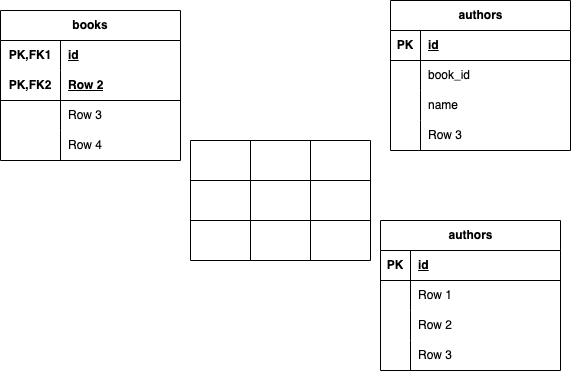

The diagram above was exported from draw.io. Its source (the exported page's mxGraphModel, read from the mxfile embedded in the PNG):
<mxGraphModel dx="808" dy="568" grid="1" gridSize="10" guides="1" tooltips="1" connect="1" arrows="1" fold="1" page="1" pageScale="1" pageWidth="827" pageHeight="1169" math="0" shadow="0">
  <root>
    <mxCell id="0" />
    <mxCell id="1" parent="0" />
    <mxCell id="2" value="authors" style="shape=table;startSize=30;container=1;collapsible=1;childLayout=tableLayout;fixedRows=1;rowLines=0;fontStyle=1;align=center;resizeLast=1;html=1;" vertex="1" parent="1">
      <mxGeometry x="520" y="40" width="180" height="150" as="geometry" />
    </mxCell>
    <mxCell id="3" value="" style="shape=tableRow;horizontal=0;startSize=0;swimlaneHead=0;swimlaneBody=0;fillColor=none;collapsible=0;dropTarget=0;points=[[0,0.5],[1,0.5]];portConstraint=eastwest;top=0;left=0;right=0;bottom=1;" vertex="1" parent="2">
      <mxGeometry y="30" width="180" height="30" as="geometry" />
    </mxCell>
    <mxCell id="4" value="PK" style="shape=partialRectangle;connectable=0;fillColor=none;top=0;left=0;bottom=0;right=0;fontStyle=1;overflow=hidden;whiteSpace=wrap;html=1;" vertex="1" parent="3">
      <mxGeometry width="30" height="30" as="geometry">
        <mxRectangle width="30" height="30" as="alternateBounds" />
      </mxGeometry>
    </mxCell>
    <mxCell id="5" value="id" style="shape=partialRectangle;connectable=0;fillColor=none;top=0;left=0;bottom=0;right=0;align=left;spacingLeft=6;fontStyle=5;overflow=hidden;whiteSpace=wrap;html=1;" vertex="1" parent="3">
      <mxGeometry x="30" width="150" height="30" as="geometry">
        <mxRectangle width="150" height="30" as="alternateBounds" />
      </mxGeometry>
    </mxCell>
    <mxCell id="6" value="" style="shape=tableRow;horizontal=0;startSize=0;swimlaneHead=0;swimlaneBody=0;fillColor=none;collapsible=0;dropTarget=0;points=[[0,0.5],[1,0.5]];portConstraint=eastwest;top=0;left=0;right=0;bottom=0;" vertex="1" parent="2">
      <mxGeometry y="60" width="180" height="30" as="geometry" />
    </mxCell>
    <mxCell id="7" value="" style="shape=partialRectangle;connectable=0;fillColor=none;top=0;left=0;bottom=0;right=0;editable=1;overflow=hidden;whiteSpace=wrap;html=1;" vertex="1" parent="6">
      <mxGeometry width="30" height="30" as="geometry">
        <mxRectangle width="30" height="30" as="alternateBounds" />
      </mxGeometry>
    </mxCell>
    <mxCell id="8" value="book_id" style="shape=partialRectangle;connectable=0;fillColor=none;top=0;left=0;bottom=0;right=0;align=left;spacingLeft=6;overflow=hidden;whiteSpace=wrap;html=1;" vertex="1" parent="6">
      <mxGeometry x="30" width="150" height="30" as="geometry">
        <mxRectangle width="150" height="30" as="alternateBounds" />
      </mxGeometry>
    </mxCell>
    <mxCell id="9" value="" style="shape=tableRow;horizontal=0;startSize=0;swimlaneHead=0;swimlaneBody=0;fillColor=none;collapsible=0;dropTarget=0;points=[[0,0.5],[1,0.5]];portConstraint=eastwest;top=0;left=0;right=0;bottom=0;" vertex="1" parent="2">
      <mxGeometry y="90" width="180" height="30" as="geometry" />
    </mxCell>
    <mxCell id="10" value="" style="shape=partialRectangle;connectable=0;fillColor=none;top=0;left=0;bottom=0;right=0;editable=1;overflow=hidden;whiteSpace=wrap;html=1;" vertex="1" parent="9">
      <mxGeometry width="30" height="30" as="geometry">
        <mxRectangle width="30" height="30" as="alternateBounds" />
      </mxGeometry>
    </mxCell>
    <mxCell id="11" value="name" style="shape=partialRectangle;connectable=0;fillColor=none;top=0;left=0;bottom=0;right=0;align=left;spacingLeft=6;overflow=hidden;whiteSpace=wrap;html=1;" vertex="1" parent="9">
      <mxGeometry x="30" width="150" height="30" as="geometry">
        <mxRectangle width="150" height="30" as="alternateBounds" />
      </mxGeometry>
    </mxCell>
    <mxCell id="12" value="" style="shape=tableRow;horizontal=0;startSize=0;swimlaneHead=0;swimlaneBody=0;fillColor=none;collapsible=0;dropTarget=0;points=[[0,0.5],[1,0.5]];portConstraint=eastwest;top=0;left=0;right=0;bottom=0;" vertex="1" parent="2">
      <mxGeometry y="120" width="180" height="30" as="geometry" />
    </mxCell>
    <mxCell id="13" value="" style="shape=partialRectangle;connectable=0;fillColor=none;top=0;left=0;bottom=0;right=0;editable=1;overflow=hidden;whiteSpace=wrap;html=1;" vertex="1" parent="12">
      <mxGeometry width="30" height="30" as="geometry">
        <mxRectangle width="30" height="30" as="alternateBounds" />
      </mxGeometry>
    </mxCell>
    <mxCell id="14" value="Row 3" style="shape=partialRectangle;connectable=0;fillColor=none;top=0;left=0;bottom=0;right=0;align=left;spacingLeft=6;overflow=hidden;whiteSpace=wrap;html=1;" vertex="1" parent="12">
      <mxGeometry x="30" width="150" height="30" as="geometry">
        <mxRectangle width="150" height="30" as="alternateBounds" />
      </mxGeometry>
    </mxCell>
    <mxCell id="15" value="books" style="shape=table;startSize=30;container=1;collapsible=1;childLayout=tableLayout;fixedRows=1;rowLines=0;fontStyle=1;align=center;resizeLast=1;html=1;whiteSpace=wrap;" vertex="1" parent="1">
      <mxGeometry x="130" y="50" width="180" height="150" as="geometry" />
    </mxCell>
    <mxCell id="16" value="" style="shape=tableRow;horizontal=0;startSize=0;swimlaneHead=0;swimlaneBody=0;fillColor=none;collapsible=0;dropTarget=0;points=[[0,0.5],[1,0.5]];portConstraint=eastwest;top=0;left=0;right=0;bottom=0;html=1;" vertex="1" parent="15">
      <mxGeometry y="30" width="180" height="30" as="geometry" />
    </mxCell>
    <mxCell id="17" value="PK,FK1" style="shape=partialRectangle;connectable=0;fillColor=none;top=0;left=0;bottom=0;right=0;fontStyle=1;overflow=hidden;html=1;whiteSpace=wrap;" vertex="1" parent="16">
      <mxGeometry width="60" height="30" as="geometry">
        <mxRectangle width="60" height="30" as="alternateBounds" />
      </mxGeometry>
    </mxCell>
    <mxCell id="18" value="id" style="shape=partialRectangle;connectable=0;fillColor=none;top=0;left=0;bottom=0;right=0;align=left;spacingLeft=6;fontStyle=5;overflow=hidden;html=1;whiteSpace=wrap;" vertex="1" parent="16">
      <mxGeometry x="60" width="120" height="30" as="geometry">
        <mxRectangle width="120" height="30" as="alternateBounds" />
      </mxGeometry>
    </mxCell>
    <mxCell id="19" value="" style="shape=tableRow;horizontal=0;startSize=0;swimlaneHead=0;swimlaneBody=0;fillColor=none;collapsible=0;dropTarget=0;points=[[0,0.5],[1,0.5]];portConstraint=eastwest;top=0;left=0;right=0;bottom=1;html=1;" vertex="1" parent="15">
      <mxGeometry y="60" width="180" height="30" as="geometry" />
    </mxCell>
    <mxCell id="20" value="PK,FK2" style="shape=partialRectangle;connectable=0;fillColor=none;top=0;left=0;bottom=0;right=0;fontStyle=1;overflow=hidden;html=1;whiteSpace=wrap;" vertex="1" parent="19">
      <mxGeometry width="60" height="30" as="geometry">
        <mxRectangle width="60" height="30" as="alternateBounds" />
      </mxGeometry>
    </mxCell>
    <mxCell id="21" value="Row 2" style="shape=partialRectangle;connectable=0;fillColor=none;top=0;left=0;bottom=0;right=0;align=left;spacingLeft=6;fontStyle=5;overflow=hidden;html=1;whiteSpace=wrap;" vertex="1" parent="19">
      <mxGeometry x="60" width="120" height="30" as="geometry">
        <mxRectangle width="120" height="30" as="alternateBounds" />
      </mxGeometry>
    </mxCell>
    <mxCell id="22" value="" style="shape=tableRow;horizontal=0;startSize=0;swimlaneHead=0;swimlaneBody=0;fillColor=none;collapsible=0;dropTarget=0;points=[[0,0.5],[1,0.5]];portConstraint=eastwest;top=0;left=0;right=0;bottom=0;html=1;" vertex="1" parent="15">
      <mxGeometry y="90" width="180" height="30" as="geometry" />
    </mxCell>
    <mxCell id="23" value="" style="shape=partialRectangle;connectable=0;fillColor=none;top=0;left=0;bottom=0;right=0;editable=1;overflow=hidden;html=1;whiteSpace=wrap;" vertex="1" parent="22">
      <mxGeometry width="60" height="30" as="geometry">
        <mxRectangle width="60" height="30" as="alternateBounds" />
      </mxGeometry>
    </mxCell>
    <mxCell id="24" value="Row 3" style="shape=partialRectangle;connectable=0;fillColor=none;top=0;left=0;bottom=0;right=0;align=left;spacingLeft=6;overflow=hidden;html=1;whiteSpace=wrap;" vertex="1" parent="22">
      <mxGeometry x="60" width="120" height="30" as="geometry">
        <mxRectangle width="120" height="30" as="alternateBounds" />
      </mxGeometry>
    </mxCell>
    <mxCell id="25" value="" style="shape=tableRow;horizontal=0;startSize=0;swimlaneHead=0;swimlaneBody=0;fillColor=none;collapsible=0;dropTarget=0;points=[[0,0.5],[1,0.5]];portConstraint=eastwest;top=0;left=0;right=0;bottom=0;html=1;" vertex="1" parent="15">
      <mxGeometry y="120" width="180" height="30" as="geometry" />
    </mxCell>
    <mxCell id="26" value="" style="shape=partialRectangle;connectable=0;fillColor=none;top=0;left=0;bottom=0;right=0;editable=1;overflow=hidden;html=1;whiteSpace=wrap;" vertex="1" parent="25">
      <mxGeometry width="60" height="30" as="geometry">
        <mxRectangle width="60" height="30" as="alternateBounds" />
      </mxGeometry>
    </mxCell>
    <mxCell id="27" value="Row 4" style="shape=partialRectangle;connectable=0;fillColor=none;top=0;left=0;bottom=0;right=0;align=left;spacingLeft=6;overflow=hidden;html=1;whiteSpace=wrap;" vertex="1" parent="25">
      <mxGeometry x="60" width="120" height="30" as="geometry">
        <mxRectangle width="120" height="30" as="alternateBounds" />
      </mxGeometry>
    </mxCell>
    <mxCell id="28" value="authors" style="shape=table;startSize=30;container=1;collapsible=1;childLayout=tableLayout;fixedRows=1;rowLines=0;fontStyle=1;align=center;resizeLast=1;html=1;" vertex="1" parent="1">
      <mxGeometry x="510" y="260" width="180" height="150" as="geometry" />
    </mxCell>
    <mxCell id="29" value="" style="shape=tableRow;horizontal=0;startSize=0;swimlaneHead=0;swimlaneBody=0;fillColor=none;collapsible=0;dropTarget=0;points=[[0,0.5],[1,0.5]];portConstraint=eastwest;top=0;left=0;right=0;bottom=1;" vertex="1" parent="28">
      <mxGeometry y="30" width="180" height="30" as="geometry" />
    </mxCell>
    <mxCell id="30" value="PK" style="shape=partialRectangle;connectable=0;fillColor=none;top=0;left=0;bottom=0;right=0;fontStyle=1;overflow=hidden;whiteSpace=wrap;html=1;" vertex="1" parent="29">
      <mxGeometry width="30" height="30" as="geometry">
        <mxRectangle width="30" height="30" as="alternateBounds" />
      </mxGeometry>
    </mxCell>
    <mxCell id="31" value="id" style="shape=partialRectangle;connectable=0;fillColor=none;top=0;left=0;bottom=0;right=0;align=left;spacingLeft=6;fontStyle=5;overflow=hidden;whiteSpace=wrap;html=1;" vertex="1" parent="29">
      <mxGeometry x="30" width="150" height="30" as="geometry">
        <mxRectangle width="150" height="30" as="alternateBounds" />
      </mxGeometry>
    </mxCell>
    <mxCell id="32" value="" style="shape=tableRow;horizontal=0;startSize=0;swimlaneHead=0;swimlaneBody=0;fillColor=none;collapsible=0;dropTarget=0;points=[[0,0.5],[1,0.5]];portConstraint=eastwest;top=0;left=0;right=0;bottom=0;" vertex="1" parent="28">
      <mxGeometry y="60" width="180" height="30" as="geometry" />
    </mxCell>
    <mxCell id="33" value="" style="shape=partialRectangle;connectable=0;fillColor=none;top=0;left=0;bottom=0;right=0;editable=1;overflow=hidden;whiteSpace=wrap;html=1;" vertex="1" parent="32">
      <mxGeometry width="30" height="30" as="geometry">
        <mxRectangle width="30" height="30" as="alternateBounds" />
      </mxGeometry>
    </mxCell>
    <mxCell id="34" value="Row 1" style="shape=partialRectangle;connectable=0;fillColor=none;top=0;left=0;bottom=0;right=0;align=left;spacingLeft=6;overflow=hidden;whiteSpace=wrap;html=1;" vertex="1" parent="32">
      <mxGeometry x="30" width="150" height="30" as="geometry">
        <mxRectangle width="150" height="30" as="alternateBounds" />
      </mxGeometry>
    </mxCell>
    <mxCell id="35" value="" style="shape=tableRow;horizontal=0;startSize=0;swimlaneHead=0;swimlaneBody=0;fillColor=none;collapsible=0;dropTarget=0;points=[[0,0.5],[1,0.5]];portConstraint=eastwest;top=0;left=0;right=0;bottom=0;" vertex="1" parent="28">
      <mxGeometry y="90" width="180" height="30" as="geometry" />
    </mxCell>
    <mxCell id="36" value="" style="shape=partialRectangle;connectable=0;fillColor=none;top=0;left=0;bottom=0;right=0;editable=1;overflow=hidden;whiteSpace=wrap;html=1;" vertex="1" parent="35">
      <mxGeometry width="30" height="30" as="geometry">
        <mxRectangle width="30" height="30" as="alternateBounds" />
      </mxGeometry>
    </mxCell>
    <mxCell id="37" value="Row 2" style="shape=partialRectangle;connectable=0;fillColor=none;top=0;left=0;bottom=0;right=0;align=left;spacingLeft=6;overflow=hidden;whiteSpace=wrap;html=1;" vertex="1" parent="35">
      <mxGeometry x="30" width="150" height="30" as="geometry">
        <mxRectangle width="150" height="30" as="alternateBounds" />
      </mxGeometry>
    </mxCell>
    <mxCell id="38" value="" style="shape=tableRow;horizontal=0;startSize=0;swimlaneHead=0;swimlaneBody=0;fillColor=none;collapsible=0;dropTarget=0;points=[[0,0.5],[1,0.5]];portConstraint=eastwest;top=0;left=0;right=0;bottom=0;" vertex="1" parent="28">
      <mxGeometry y="120" width="180" height="30" as="geometry" />
    </mxCell>
    <mxCell id="39" value="" style="shape=partialRectangle;connectable=0;fillColor=none;top=0;left=0;bottom=0;right=0;editable=1;overflow=hidden;whiteSpace=wrap;html=1;" vertex="1" parent="38">
      <mxGeometry width="30" height="30" as="geometry">
        <mxRectangle width="30" height="30" as="alternateBounds" />
      </mxGeometry>
    </mxCell>
    <mxCell id="40" value="Row 3" style="shape=partialRectangle;connectable=0;fillColor=none;top=0;left=0;bottom=0;right=0;align=left;spacingLeft=6;overflow=hidden;whiteSpace=wrap;html=1;" vertex="1" parent="38">
      <mxGeometry x="30" width="150" height="30" as="geometry">
        <mxRectangle width="150" height="30" as="alternateBounds" />
      </mxGeometry>
    </mxCell>
    <mxCell id="41" value="" style="shape=table;startSize=0;container=1;collapsible=0;childLayout=tableLayout;fontSize=16;" vertex="1" parent="1">
      <mxGeometry x="320" y="180" width="180" height="120" as="geometry" />
    </mxCell>
    <mxCell id="42" value="" style="shape=tableRow;horizontal=0;startSize=0;swimlaneHead=0;swimlaneBody=0;strokeColor=inherit;top=0;left=0;bottom=0;right=0;collapsible=0;dropTarget=0;fillColor=none;points=[[0,0.5],[1,0.5]];portConstraint=eastwest;fontSize=16;" vertex="1" parent="41">
      <mxGeometry width="180" height="40" as="geometry" />
    </mxCell>
    <mxCell id="43" value="" style="shape=partialRectangle;html=1;whiteSpace=wrap;connectable=0;strokeColor=inherit;overflow=hidden;fillColor=none;top=0;left=0;bottom=0;right=0;pointerEvents=1;fontSize=16;" vertex="1" parent="42">
      <mxGeometry width="60" height="40" as="geometry">
        <mxRectangle width="60" height="40" as="alternateBounds" />
      </mxGeometry>
    </mxCell>
    <mxCell id="44" value="" style="shape=partialRectangle;html=1;whiteSpace=wrap;connectable=0;strokeColor=inherit;overflow=hidden;fillColor=none;top=0;left=0;bottom=0;right=0;pointerEvents=1;fontSize=16;" vertex="1" parent="42">
      <mxGeometry x="60" width="60" height="40" as="geometry">
        <mxRectangle width="60" height="40" as="alternateBounds" />
      </mxGeometry>
    </mxCell>
    <mxCell id="45" value="" style="shape=partialRectangle;html=1;whiteSpace=wrap;connectable=0;strokeColor=inherit;overflow=hidden;fillColor=none;top=0;left=0;bottom=0;right=0;pointerEvents=1;fontSize=16;" vertex="1" parent="42">
      <mxGeometry x="120" width="60" height="40" as="geometry">
        <mxRectangle width="60" height="40" as="alternateBounds" />
      </mxGeometry>
    </mxCell>
    <mxCell id="46" value="" style="shape=tableRow;horizontal=0;startSize=0;swimlaneHead=0;swimlaneBody=0;strokeColor=inherit;top=0;left=0;bottom=0;right=0;collapsible=0;dropTarget=0;fillColor=none;points=[[0,0.5],[1,0.5]];portConstraint=eastwest;fontSize=16;" vertex="1" parent="41">
      <mxGeometry y="40" width="180" height="40" as="geometry" />
    </mxCell>
    <mxCell id="47" value="" style="shape=partialRectangle;html=1;whiteSpace=wrap;connectable=0;strokeColor=inherit;overflow=hidden;fillColor=none;top=0;left=0;bottom=0;right=0;pointerEvents=1;fontSize=16;" vertex="1" parent="46">
      <mxGeometry width="60" height="40" as="geometry">
        <mxRectangle width="60" height="40" as="alternateBounds" />
      </mxGeometry>
    </mxCell>
    <mxCell id="48" value="" style="shape=partialRectangle;html=1;whiteSpace=wrap;connectable=0;strokeColor=inherit;overflow=hidden;fillColor=none;top=0;left=0;bottom=0;right=0;pointerEvents=1;fontSize=16;" vertex="1" parent="46">
      <mxGeometry x="60" width="60" height="40" as="geometry">
        <mxRectangle width="60" height="40" as="alternateBounds" />
      </mxGeometry>
    </mxCell>
    <mxCell id="49" value="" style="shape=partialRectangle;html=1;whiteSpace=wrap;connectable=0;strokeColor=inherit;overflow=hidden;fillColor=none;top=0;left=0;bottom=0;right=0;pointerEvents=1;fontSize=16;" vertex="1" parent="46">
      <mxGeometry x="120" width="60" height="40" as="geometry">
        <mxRectangle width="60" height="40" as="alternateBounds" />
      </mxGeometry>
    </mxCell>
    <mxCell id="50" value="" style="shape=tableRow;horizontal=0;startSize=0;swimlaneHead=0;swimlaneBody=0;strokeColor=inherit;top=0;left=0;bottom=0;right=0;collapsible=0;dropTarget=0;fillColor=none;points=[[0,0.5],[1,0.5]];portConstraint=eastwest;fontSize=16;" vertex="1" parent="41">
      <mxGeometry y="80" width="180" height="40" as="geometry" />
    </mxCell>
    <mxCell id="51" value="" style="shape=partialRectangle;html=1;whiteSpace=wrap;connectable=0;strokeColor=inherit;overflow=hidden;fillColor=none;top=0;left=0;bottom=0;right=0;pointerEvents=1;fontSize=16;" vertex="1" parent="50">
      <mxGeometry width="60" height="40" as="geometry">
        <mxRectangle width="60" height="40" as="alternateBounds" />
      </mxGeometry>
    </mxCell>
    <mxCell id="52" value="" style="shape=partialRectangle;html=1;whiteSpace=wrap;connectable=0;strokeColor=inherit;overflow=hidden;fillColor=none;top=0;left=0;bottom=0;right=0;pointerEvents=1;fontSize=16;" vertex="1" parent="50">
      <mxGeometry x="60" width="60" height="40" as="geometry">
        <mxRectangle width="60" height="40" as="alternateBounds" />
      </mxGeometry>
    </mxCell>
    <mxCell id="53" value="" style="shape=partialRectangle;html=1;whiteSpace=wrap;connectable=0;strokeColor=inherit;overflow=hidden;fillColor=none;top=0;left=0;bottom=0;right=0;pointerEvents=1;fontSize=16;" vertex="1" parent="50">
      <mxGeometry x="120" width="60" height="40" as="geometry">
        <mxRectangle width="60" height="40" as="alternateBounds" />
      </mxGeometry>
    </mxCell>
  </root>
</mxGraphModel>